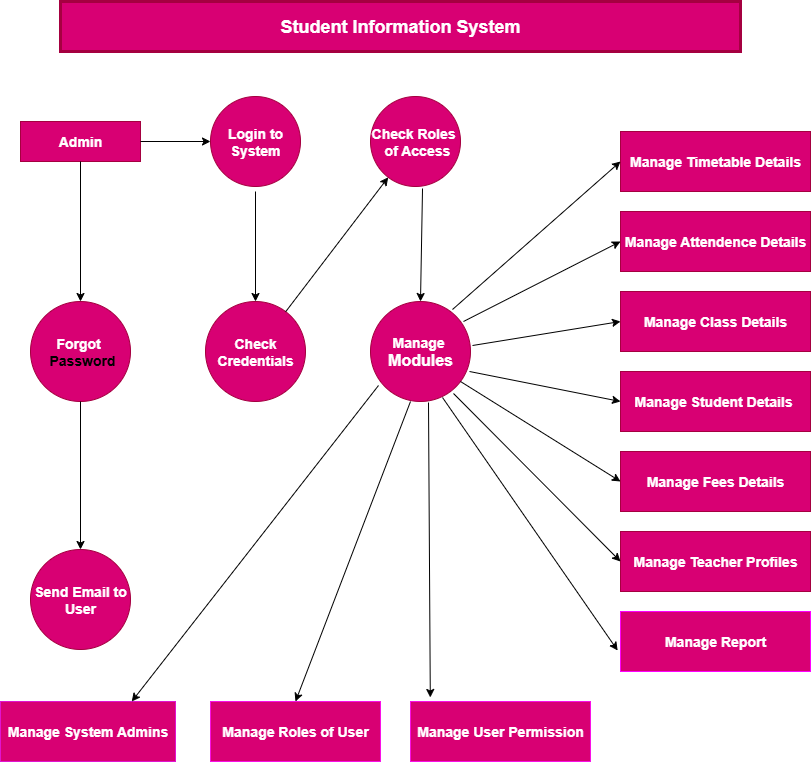

The diagram above was exported from draw.io. Its source (the exported page's mxGraphModel, read from the mxfile embedded in the PNG):
<mxGraphModel dx="866" dy="473" grid="1" gridSize="10" guides="1" tooltips="1" connect="1" arrows="1" fold="1" page="1" pageScale="1" pageWidth="850" pageHeight="1100" math="0" shadow="0">
  <root>
    <mxCell id="0" />
    <mxCell id="1" parent="0" />
    <mxCell id="7D8oNe-KOuYkbQ9I6-D5-1" value="&lt;b&gt;&lt;font style=&quot;font-size: 18px;&quot;&gt;Student Information System&lt;/font&gt;&lt;/b&gt;" style="rounded=0;whiteSpace=wrap;html=1;fillColor=#d80073;fontColor=#ffffff;strokeColor=#A50040;strokeWidth=3;" parent="1" vertex="1">
      <mxGeometry x="80" y="20" width="680" height="50" as="geometry" />
    </mxCell>
    <mxCell id="7D8oNe-KOuYkbQ9I6-D5-2" value="&lt;b&gt;&lt;font style=&quot;font-size: 14px;&quot;&gt;Admin&lt;/font&gt;&lt;/b&gt;" style="rounded=0;whiteSpace=wrap;html=1;strokeWidth=1;fillColor=#d80073;fontColor=#ffffff;strokeColor=#A50040;" parent="1" vertex="1">
      <mxGeometry x="40" y="140" width="120" height="40" as="geometry" />
    </mxCell>
    <mxCell id="7D8oNe-KOuYkbQ9I6-D5-3" value="&lt;b&gt;&lt;font style=&quot;font-size: 14px;&quot;&gt;Login to System&lt;/font&gt;&lt;/b&gt;" style="ellipse;whiteSpace=wrap;html=1;aspect=fixed;strokeWidth=1;fillColor=#d80073;fontColor=#ffffff;strokeColor=#A50040;" parent="1" vertex="1">
      <mxGeometry x="230" y="115" width="90" height="90" as="geometry" />
    </mxCell>
    <mxCell id="7D8oNe-KOuYkbQ9I6-D5-4" value="&lt;b&gt;&lt;font style=&quot;font-size: 14px;&quot;&gt;Check Roles&amp;nbsp; &amp;nbsp;of Access&lt;/font&gt;&lt;/b&gt;" style="ellipse;whiteSpace=wrap;html=1;aspect=fixed;strokeWidth=1;fillColor=#d80073;fontColor=#ffffff;strokeColor=#A50040;" parent="1" vertex="1">
      <mxGeometry x="390" y="115" width="90" height="90" as="geometry" />
    </mxCell>
    <mxCell id="7D8oNe-KOuYkbQ9I6-D5-5" value="&lt;b&gt;&lt;font style=&quot;font-size: 14px;&quot;&gt;Manage Timetable Details&lt;/font&gt;&lt;/b&gt;" style="rounded=0;whiteSpace=wrap;html=1;strokeWidth=1;fillColor=#d80073;fontColor=#ffffff;strokeColor=#A50040;" parent="1" vertex="1">
      <mxGeometry x="640" y="150" width="190" height="60" as="geometry" />
    </mxCell>
    <mxCell id="7D8oNe-KOuYkbQ9I6-D5-6" value="&lt;b&gt;&lt;font style=&quot;font-size: 14px;&quot;&gt;Manage Attendence Details&lt;/font&gt;&lt;/b&gt;" style="rounded=0;whiteSpace=wrap;html=1;fillColor=#d80073;fontColor=#ffffff;strokeColor=#A50040;" parent="1" vertex="1">
      <mxGeometry x="640" y="230" width="190" height="60" as="geometry" />
    </mxCell>
    <mxCell id="7D8oNe-KOuYkbQ9I6-D5-7" value="&lt;b&gt;&lt;font style=&quot;font-size: 14px;&quot;&gt;Manage Class Details&lt;/font&gt;&lt;/b&gt;" style="rounded=0;whiteSpace=wrap;html=1;fillColor=#d80073;fontColor=#ffffff;strokeColor=#A50040;" parent="1" vertex="1">
      <mxGeometry x="640" y="310" width="190" height="60" as="geometry" />
    </mxCell>
    <mxCell id="7D8oNe-KOuYkbQ9I6-D5-8" value="&lt;b&gt;&lt;font style=&quot;font-size: 14px;&quot;&gt;Manage Student Details&amp;nbsp;&lt;/font&gt;&lt;/b&gt;" style="rounded=0;whiteSpace=wrap;html=1;fillColor=#d80073;fontColor=#ffffff;strokeColor=#A50040;" parent="1" vertex="1">
      <mxGeometry x="640" y="390" width="190" height="60" as="geometry" />
    </mxCell>
    <mxCell id="7D8oNe-KOuYkbQ9I6-D5-9" value="&lt;b&gt;&lt;font style=&quot;font-size: 14px;&quot;&gt;Manage Fees Details&lt;/font&gt;&lt;/b&gt;" style="rounded=0;whiteSpace=wrap;html=1;fillColor=#d80073;fontColor=#ffffff;strokeColor=#A50040;" parent="1" vertex="1">
      <mxGeometry x="640" y="470" width="190" height="60" as="geometry" />
    </mxCell>
    <mxCell id="7D8oNe-KOuYkbQ9I6-D5-10" value="&lt;b&gt;&lt;font style=&quot;font-size: 14px;&quot;&gt;Manage Teacher Profiles&lt;/font&gt;&lt;/b&gt;" style="rounded=0;whiteSpace=wrap;html=1;fillColor=#d80073;fontColor=#ffffff;strokeColor=#A50040;" parent="1" vertex="1">
      <mxGeometry x="640" y="550" width="190" height="60" as="geometry" />
    </mxCell>
    <mxCell id="7D8oNe-KOuYkbQ9I6-D5-11" value="&lt;b&gt;&lt;font style=&quot;font-size: 14px;&quot;&gt;Manage Report&lt;/font&gt;&lt;/b&gt;" style="rounded=0;whiteSpace=wrap;html=1;fillColor=#d80073;fontColor=#ffffff;strokeColor=#FF00FF;" parent="1" vertex="1">
      <mxGeometry x="640" y="630" width="190" height="60" as="geometry" />
    </mxCell>
    <mxCell id="7D8oNe-KOuYkbQ9I6-D5-12" value="&lt;b&gt;&lt;font style=&quot;font-size: 14px;&quot;&gt;Manage&amp;nbsp;&lt;/font&gt;&lt;/b&gt;&lt;div&gt;&lt;b&gt;&lt;font size=&quot;3&quot;&gt;Modules&lt;/font&gt;&lt;/b&gt;&lt;/div&gt;" style="ellipse;whiteSpace=wrap;html=1;aspect=fixed;fillColor=#d80073;fontColor=#ffffff;strokeColor=#A50040;" parent="1" vertex="1">
      <mxGeometry x="390" y="320" width="100" height="100" as="geometry" />
    </mxCell>
    <mxCell id="7D8oNe-KOuYkbQ9I6-D5-13" value="&lt;b&gt;&lt;font style=&quot;font-size: 14px;&quot;&gt;Check Credentials&lt;/font&gt;&lt;/b&gt;" style="ellipse;whiteSpace=wrap;html=1;aspect=fixed;fillColor=#d80073;fontColor=#ffffff;strokeColor=#A50040;" parent="1" vertex="1">
      <mxGeometry x="225" y="320" width="100" height="100" as="geometry" />
    </mxCell>
    <mxCell id="7D8oNe-KOuYkbQ9I6-D5-14" value="&lt;b&gt;&lt;font style=&quot;font-size: 14px;&quot;&gt;&amp;nbsp; Forgot&amp;nbsp; &amp;nbsp; &amp;nbsp;&lt;span style=&quot;background-color: transparent; color: light-dark(rgb(0, 0, 0), rgb(255, 255, 255));&quot;&gt;Password&lt;/span&gt;&lt;/font&gt;&lt;/b&gt;" style="ellipse;whiteSpace=wrap;html=1;aspect=fixed;fillColor=#d80073;fontColor=#ffffff;strokeColor=#A50040;" parent="1" vertex="1">
      <mxGeometry x="50" y="320" width="100" height="100" as="geometry" />
    </mxCell>
    <mxCell id="EHfI_XxQbUeyc_sKZXUJ-2" value="&lt;font style=&quot;font-size: 14px;&quot;&gt;&lt;b&gt;Send Email to User&lt;/b&gt;&lt;/font&gt;" style="ellipse;whiteSpace=wrap;html=1;aspect=fixed;fillColor=#d80073;fontColor=#ffffff;strokeColor=#A50040;" vertex="1" parent="1">
      <mxGeometry x="50" y="568" width="100" height="100" as="geometry" />
    </mxCell>
    <mxCell id="EHfI_XxQbUeyc_sKZXUJ-3" value="&lt;b&gt;&lt;font style=&quot;font-size: 14px;&quot;&gt;Manage System Admins&lt;/font&gt;&lt;/b&gt;" style="rounded=0;whiteSpace=wrap;html=1;fillColor=#d80073;fontColor=#ffffff;strokeColor=light-dark(#e114d0, #ffa9e0);" vertex="1" parent="1">
      <mxGeometry x="20" y="720" width="175" height="60" as="geometry" />
    </mxCell>
    <mxCell id="EHfI_XxQbUeyc_sKZXUJ-4" value="&lt;b&gt;&lt;font style=&quot;font-size: 14px;&quot;&gt;Manage Roles of User&lt;/font&gt;&lt;/b&gt;" style="rounded=0;whiteSpace=wrap;html=1;fillColor=#d80073;fontColor=#ffffff;strokeColor=light-dark(#f910e6, #ffa9e0);" vertex="1" parent="1">
      <mxGeometry x="230" y="720" width="170" height="60" as="geometry" />
    </mxCell>
    <mxCell id="EHfI_XxQbUeyc_sKZXUJ-5" value="&lt;b&gt;&lt;font style=&quot;font-size: 14px;&quot;&gt;Manage User Permission&lt;/font&gt;&lt;/b&gt;" style="rounded=0;whiteSpace=wrap;html=1;fillColor=#d80073;fontColor=#ffffff;strokeColor=light-dark(#F910E6,#FFA9E0);" vertex="1" parent="1">
      <mxGeometry x="430" y="720" width="180" height="60" as="geometry" />
    </mxCell>
    <mxCell id="EHfI_XxQbUeyc_sKZXUJ-17" value="" style="endArrow=classic;html=1;rounded=0;entryX=0;entryY=0.5;entryDx=0;entryDy=0;exitX=1;exitY=0.5;exitDx=0;exitDy=0;" edge="1" parent="1" source="7D8oNe-KOuYkbQ9I6-D5-2" target="7D8oNe-KOuYkbQ9I6-D5-3">
      <mxGeometry width="50" height="50" relative="1" as="geometry">
        <mxPoint x="50" y="30" as="sourcePoint" />
        <mxPoint x="300" y="240" as="targetPoint" />
      </mxGeometry>
    </mxCell>
    <mxCell id="EHfI_XxQbUeyc_sKZXUJ-20" value="" style="endArrow=classic;html=1;rounded=0;exitX=0.5;exitY=1;exitDx=0;exitDy=0;" edge="1" parent="1" source="7D8oNe-KOuYkbQ9I6-D5-2" target="7D8oNe-KOuYkbQ9I6-D5-14">
      <mxGeometry width="50" height="50" relative="1" as="geometry">
        <mxPoint x="370" y="280" as="sourcePoint" />
        <mxPoint x="420" y="230" as="targetPoint" />
      </mxGeometry>
    </mxCell>
    <mxCell id="EHfI_XxQbUeyc_sKZXUJ-21" value="" style="endArrow=classic;html=1;rounded=0;entryX=0.5;entryY=0;entryDx=0;entryDy=0;" edge="1" parent="1" target="7D8oNe-KOuYkbQ9I6-D5-13">
      <mxGeometry width="50" height="50" relative="1" as="geometry">
        <mxPoint x="275" y="210" as="sourcePoint" />
        <mxPoint x="420" y="230" as="targetPoint" />
      </mxGeometry>
    </mxCell>
    <mxCell id="EHfI_XxQbUeyc_sKZXUJ-22" value="" style="endArrow=classic;html=1;rounded=0;" edge="1" parent="1" source="7D8oNe-KOuYkbQ9I6-D5-13" target="7D8oNe-KOuYkbQ9I6-D5-4">
      <mxGeometry width="50" height="50" relative="1" as="geometry">
        <mxPoint x="370" y="280" as="sourcePoint" />
        <mxPoint x="420" y="230" as="targetPoint" />
      </mxGeometry>
    </mxCell>
    <mxCell id="EHfI_XxQbUeyc_sKZXUJ-23" value="" style="endArrow=classic;html=1;rounded=0;strokeColor=default;align=center;verticalAlign=middle;fontFamily=Helvetica;fontSize=11;fontColor=default;labelBackgroundColor=default;exitX=0.82;exitY=0.08;exitDx=0;exitDy=0;exitPerimeter=0;entryX=0;entryY=0.5;entryDx=0;entryDy=0;" edge="1" parent="1" source="7D8oNe-KOuYkbQ9I6-D5-12" target="7D8oNe-KOuYkbQ9I6-D5-5">
      <mxGeometry width="50" height="50" relative="1" as="geometry">
        <mxPoint x="370" y="430" as="sourcePoint" />
        <mxPoint x="630" y="170" as="targetPoint" />
      </mxGeometry>
    </mxCell>
    <mxCell id="EHfI_XxQbUeyc_sKZXUJ-28" value="" style="endArrow=classic;html=1;rounded=0;strokeColor=default;align=center;verticalAlign=middle;fontFamily=Helvetica;fontSize=11;fontColor=default;labelBackgroundColor=default;exitX=0.578;exitY=1.022;exitDx=0;exitDy=0;exitPerimeter=0;entryX=0.5;entryY=0;entryDx=0;entryDy=0;" edge="1" parent="1" source="7D8oNe-KOuYkbQ9I6-D5-4" target="7D8oNe-KOuYkbQ9I6-D5-12">
      <mxGeometry width="50" height="50" relative="1" as="geometry">
        <mxPoint x="370" y="380" as="sourcePoint" />
        <mxPoint x="420" y="330" as="targetPoint" />
      </mxGeometry>
    </mxCell>
    <mxCell id="EHfI_XxQbUeyc_sKZXUJ-29" value="" style="endArrow=classic;html=1;rounded=0;strokeColor=default;align=center;verticalAlign=middle;fontFamily=Helvetica;fontSize=11;fontColor=default;labelBackgroundColor=default;exitX=0.5;exitY=1;exitDx=0;exitDy=0;entryX=0.5;entryY=0;entryDx=0;entryDy=0;" edge="1" parent="1" source="7D8oNe-KOuYkbQ9I6-D5-14" target="EHfI_XxQbUeyc_sKZXUJ-2">
      <mxGeometry width="50" height="50" relative="1" as="geometry">
        <mxPoint x="370" y="380" as="sourcePoint" />
        <mxPoint x="420" y="330" as="targetPoint" />
      </mxGeometry>
    </mxCell>
    <mxCell id="EHfI_XxQbUeyc_sKZXUJ-33" value="" style="endArrow=classic;html=1;rounded=0;strokeColor=default;align=center;verticalAlign=middle;fontFamily=Helvetica;fontSize=11;fontColor=default;labelBackgroundColor=default;exitX=0.58;exitY=1.01;exitDx=0;exitDy=0;exitPerimeter=0;entryX=0.11;entryY=-0.067;entryDx=0;entryDy=0;entryPerimeter=0;" edge="1" parent="1" source="7D8oNe-KOuYkbQ9I6-D5-12" target="EHfI_XxQbUeyc_sKZXUJ-5">
      <mxGeometry width="50" height="50" relative="1" as="geometry">
        <mxPoint x="420" y="620" as="sourcePoint" />
        <mxPoint x="470" y="570" as="targetPoint" />
      </mxGeometry>
    </mxCell>
    <mxCell id="EHfI_XxQbUeyc_sKZXUJ-34" value="" style="endArrow=classic;html=1;rounded=0;strokeColor=default;align=center;verticalAlign=middle;fontFamily=Helvetica;fontSize=11;fontColor=default;labelBackgroundColor=default;exitX=0.4;exitY=1;exitDx=0;exitDy=0;exitPerimeter=0;entryX=0.5;entryY=0;entryDx=0;entryDy=0;" edge="1" parent="1" source="7D8oNe-KOuYkbQ9I6-D5-12" target="EHfI_XxQbUeyc_sKZXUJ-4">
      <mxGeometry width="50" height="50" relative="1" as="geometry">
        <mxPoint x="420" y="620" as="sourcePoint" />
        <mxPoint x="470" y="570" as="targetPoint" />
      </mxGeometry>
    </mxCell>
    <mxCell id="EHfI_XxQbUeyc_sKZXUJ-35" value="" style="endArrow=classic;html=1;rounded=0;strokeColor=default;align=center;verticalAlign=middle;fontFamily=Helvetica;fontSize=11;fontColor=default;labelBackgroundColor=default;exitX=0.08;exitY=0.84;exitDx=0;exitDy=0;exitPerimeter=0;entryX=0.75;entryY=0;entryDx=0;entryDy=0;" edge="1" parent="1" source="7D8oNe-KOuYkbQ9I6-D5-12" target="EHfI_XxQbUeyc_sKZXUJ-3">
      <mxGeometry width="50" height="50" relative="1" as="geometry">
        <mxPoint x="420" y="620" as="sourcePoint" />
        <mxPoint x="470" y="570" as="targetPoint" />
      </mxGeometry>
    </mxCell>
    <mxCell id="EHfI_XxQbUeyc_sKZXUJ-36" value="" style="endArrow=classic;html=1;rounded=0;strokeColor=default;align=center;verticalAlign=middle;fontFamily=Helvetica;fontSize=11;fontColor=default;labelBackgroundColor=default;entryX=0;entryY=0.5;entryDx=0;entryDy=0;exitX=0.93;exitY=0.2;exitDx=0;exitDy=0;exitPerimeter=0;" edge="1" parent="1" source="7D8oNe-KOuYkbQ9I6-D5-12" target="7D8oNe-KOuYkbQ9I6-D5-6">
      <mxGeometry width="50" height="50" relative="1" as="geometry">
        <mxPoint x="420" y="440" as="sourcePoint" />
        <mxPoint x="470" y="390" as="targetPoint" />
      </mxGeometry>
    </mxCell>
    <mxCell id="EHfI_XxQbUeyc_sKZXUJ-37" value="" style="endArrow=classic;html=1;rounded=0;strokeColor=default;align=center;verticalAlign=middle;fontFamily=Helvetica;fontSize=11;fontColor=default;labelBackgroundColor=default;entryX=0;entryY=0.5;entryDx=0;entryDy=0;exitX=1.02;exitY=0.44;exitDx=0;exitDy=0;exitPerimeter=0;" edge="1" parent="1" source="7D8oNe-KOuYkbQ9I6-D5-12" target="7D8oNe-KOuYkbQ9I6-D5-7">
      <mxGeometry width="50" height="50" relative="1" as="geometry">
        <mxPoint x="420" y="540" as="sourcePoint" />
        <mxPoint x="470" y="490" as="targetPoint" />
      </mxGeometry>
    </mxCell>
    <mxCell id="EHfI_XxQbUeyc_sKZXUJ-38" value="" style="endArrow=classic;html=1;rounded=0;strokeColor=default;align=center;verticalAlign=middle;fontFamily=Helvetica;fontSize=11;fontColor=default;labelBackgroundColor=default;exitX=0.99;exitY=0.7;exitDx=0;exitDy=0;exitPerimeter=0;entryX=0;entryY=0.5;entryDx=0;entryDy=0;" edge="1" parent="1" source="7D8oNe-KOuYkbQ9I6-D5-12" target="7D8oNe-KOuYkbQ9I6-D5-8">
      <mxGeometry width="50" height="50" relative="1" as="geometry">
        <mxPoint x="420" y="580" as="sourcePoint" />
        <mxPoint x="470" y="530" as="targetPoint" />
      </mxGeometry>
    </mxCell>
    <mxCell id="EHfI_XxQbUeyc_sKZXUJ-39" value="" style="endArrow=classic;html=1;rounded=0;strokeColor=default;align=center;verticalAlign=middle;fontFamily=Helvetica;fontSize=11;fontColor=default;labelBackgroundColor=default;exitX=0.9;exitY=0.8;exitDx=0;exitDy=0;entryX=0;entryY=0.5;entryDx=0;entryDy=0;exitPerimeter=0;" edge="1" parent="1" source="7D8oNe-KOuYkbQ9I6-D5-12" target="7D8oNe-KOuYkbQ9I6-D5-9">
      <mxGeometry width="50" height="50" relative="1" as="geometry">
        <mxPoint x="420" y="580" as="sourcePoint" />
        <mxPoint x="470" y="530" as="targetPoint" />
      </mxGeometry>
    </mxCell>
    <mxCell id="EHfI_XxQbUeyc_sKZXUJ-40" value="" style="endArrow=classic;html=1;rounded=0;strokeColor=default;align=center;verticalAlign=middle;fontFamily=Helvetica;fontSize=11;fontColor=default;labelBackgroundColor=default;exitX=0.83;exitY=0.92;exitDx=0;exitDy=0;entryX=0;entryY=0.5;entryDx=0;entryDy=0;exitPerimeter=0;" edge="1" parent="1" source="7D8oNe-KOuYkbQ9I6-D5-12" target="7D8oNe-KOuYkbQ9I6-D5-10">
      <mxGeometry width="50" height="50" relative="1" as="geometry">
        <mxPoint x="420" y="580" as="sourcePoint" />
        <mxPoint x="470" y="530" as="targetPoint" />
      </mxGeometry>
    </mxCell>
    <mxCell id="EHfI_XxQbUeyc_sKZXUJ-41" value="" style="endArrow=classic;html=1;rounded=0;strokeColor=default;align=center;verticalAlign=middle;fontFamily=Helvetica;fontSize=11;fontColor=default;labelBackgroundColor=default;exitX=0.72;exitY=0.96;exitDx=0;exitDy=0;exitPerimeter=0;entryX=-0.015;entryY=0.65;entryDx=0;entryDy=0;entryPerimeter=0;" edge="1" parent="1" source="7D8oNe-KOuYkbQ9I6-D5-12" target="7D8oNe-KOuYkbQ9I6-D5-11">
      <mxGeometry width="50" height="50" relative="1" as="geometry">
        <mxPoint x="455" y="420" as="sourcePoint" />
        <mxPoint x="630" y="662" as="targetPoint" />
      </mxGeometry>
    </mxCell>
  </root>
</mxGraphModel>